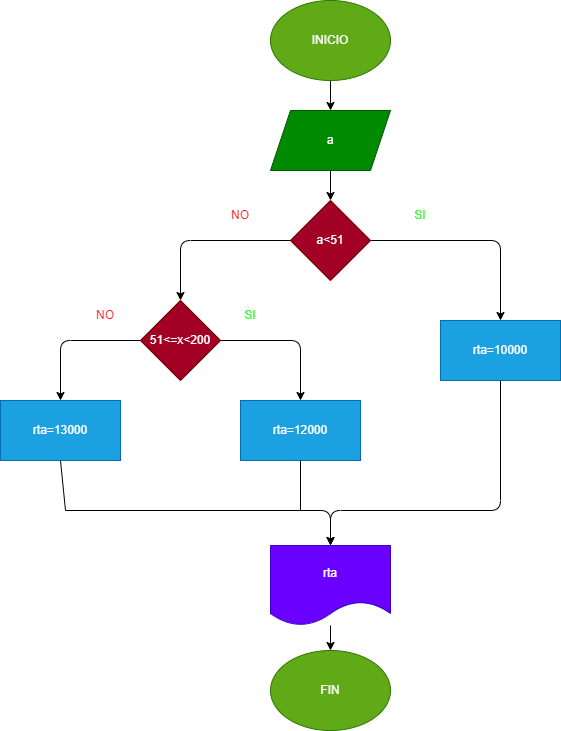

The diagram above was exported from draw.io. Its source (the exported page's mxGraphModel, read from the mxfile embedded in the PNG):
<mxGraphModel dx="692" dy="312" grid="1" gridSize="10" guides="1" tooltips="1" connect="1" arrows="1" fold="1" page="1" pageScale="1" pageWidth="850" pageHeight="1100" math="0" shadow="0">
  <root>
    <mxCell id="0" />
    <mxCell id="1" parent="0" />
    <mxCell id="2" value="" style="edgeStyle=none;html=1;" edge="1" parent="1" source="3" target="5">
      <mxGeometry relative="1" as="geometry" />
    </mxCell>
    <mxCell id="3" value="INICIO" style="ellipse;whiteSpace=wrap;html=1;fillColor=#60a917;fontColor=#ffffff;strokeColor=#2D7600;" vertex="1" parent="1">
      <mxGeometry x="415" width="120" height="80" as="geometry" />
    </mxCell>
    <mxCell id="4" value="" style="edgeStyle=none;html=1;" edge="1" parent="1" source="5" target="8">
      <mxGeometry relative="1" as="geometry" />
    </mxCell>
    <mxCell id="5" value="a" style="shape=parallelogram;perimeter=parallelogramPerimeter;whiteSpace=wrap;html=1;fixedSize=1;fillColor=#008a00;fontColor=#ffffff;strokeColor=#005700;" vertex="1" parent="1">
      <mxGeometry x="415" y="110" width="120" height="60" as="geometry" />
    </mxCell>
    <mxCell id="6" value="" style="edgeStyle=none;html=1;" edge="1" parent="1" source="8" target="10">
      <mxGeometry relative="1" as="geometry">
        <Array as="points">
          <mxPoint x="645" y="240" />
        </Array>
      </mxGeometry>
    </mxCell>
    <mxCell id="7" value="" style="edgeStyle=none;html=1;" edge="1" parent="1" source="8" target="13">
      <mxGeometry relative="1" as="geometry">
        <Array as="points">
          <mxPoint x="325" y="240" />
        </Array>
      </mxGeometry>
    </mxCell>
    <mxCell id="8" value="a&amp;lt;51" style="rhombus;whiteSpace=wrap;html=1;fillColor=#a20025;fontColor=#ffffff;strokeColor=#6F0000;" vertex="1" parent="1">
      <mxGeometry x="435" y="200" width="80" height="80" as="geometry" />
    </mxCell>
    <mxCell id="27" style="edgeStyle=none;html=1;entryX=0.5;entryY=0;entryDx=0;entryDy=0;fontColor=#33FF33;" edge="1" parent="1" source="10" target="20">
      <mxGeometry relative="1" as="geometry">
        <Array as="points">
          <mxPoint x="645" y="510" />
          <mxPoint x="475" y="510" />
        </Array>
      </mxGeometry>
    </mxCell>
    <mxCell id="10" value="rta=10000" style="whiteSpace=wrap;html=1;fillColor=#1ba1e2;fontColor=#ffffff;strokeColor=#006EAF;" vertex="1" parent="1">
      <mxGeometry x="585" y="320" width="120" height="60" as="geometry" />
    </mxCell>
    <mxCell id="11" value="" style="edgeStyle=none;html=1;" edge="1" parent="1" source="13" target="15">
      <mxGeometry relative="1" as="geometry">
        <Array as="points">
          <mxPoint x="445" y="340" />
        </Array>
      </mxGeometry>
    </mxCell>
    <mxCell id="12" value="" style="edgeStyle=none;html=1;" edge="1" parent="1" source="13" target="17">
      <mxGeometry relative="1" as="geometry">
        <Array as="points">
          <mxPoint x="205" y="340" />
        </Array>
      </mxGeometry>
    </mxCell>
    <mxCell id="13" value="51&amp;lt;=x&amp;lt;200" style="rhombus;whiteSpace=wrap;html=1;fillColor=#a20025;fontColor=#ffffff;strokeColor=#6F0000;" vertex="1" parent="1">
      <mxGeometry x="285" y="300" width="80" height="80" as="geometry" />
    </mxCell>
    <mxCell id="15" value="rta=12000" style="whiteSpace=wrap;html=1;fillColor=#1ba1e2;fontColor=#ffffff;strokeColor=#006EAF;" vertex="1" parent="1">
      <mxGeometry x="385" y="400" width="120" height="60" as="geometry" />
    </mxCell>
    <mxCell id="17" value="rta=13000" style="whiteSpace=wrap;html=1;fillColor=#1ba1e2;fontColor=#ffffff;strokeColor=#006EAF;" vertex="1" parent="1">
      <mxGeometry x="145" y="400" width="120" height="60" as="geometry" />
    </mxCell>
    <mxCell id="19" style="edgeStyle=none;html=1;" edge="1" parent="1" source="20" target="21">
      <mxGeometry relative="1" as="geometry" />
    </mxCell>
    <mxCell id="20" value="rta" style="shape=document;whiteSpace=wrap;html=1;boundedLbl=1;fillColor=#6a00ff;fontColor=#ffffff;strokeColor=#3700CC;" vertex="1" parent="1">
      <mxGeometry x="415" y="545" width="120" height="80" as="geometry" />
    </mxCell>
    <mxCell id="21" value="FIN" style="ellipse;whiteSpace=wrap;html=1;fillColor=#60a917;fontColor=#ffffff;strokeColor=#2D7600;" vertex="1" parent="1">
      <mxGeometry x="415" y="650" width="120" height="80" as="geometry" />
    </mxCell>
    <mxCell id="22" value="&lt;font color=&quot;#33ff33&quot;&gt;SI&lt;/font&gt;" style="text;html=1;strokeColor=none;fillColor=none;align=center;verticalAlign=middle;whiteSpace=wrap;rounded=0;" vertex="1" parent="1">
      <mxGeometry x="535" y="200" width="60" height="30" as="geometry" />
    </mxCell>
    <mxCell id="23" value="&lt;font color=&quot;#ff1212&quot;&gt;NO&lt;/font&gt;" style="text;html=1;strokeColor=none;fillColor=none;align=center;verticalAlign=middle;whiteSpace=wrap;rounded=0;" vertex="1" parent="1">
      <mxGeometry x="355" y="200" width="60" height="30" as="geometry" />
    </mxCell>
    <mxCell id="24" value="&lt;font color=&quot;#33ff33&quot;&gt;SI&lt;/font&gt;" style="text;html=1;strokeColor=none;fillColor=none;align=center;verticalAlign=middle;whiteSpace=wrap;rounded=0;" vertex="1" parent="1">
      <mxGeometry x="365" y="300" width="60" height="30" as="geometry" />
    </mxCell>
    <mxCell id="25" value="&lt;font color=&quot;#ff1212&quot;&gt;NO&lt;/font&gt;" style="text;html=1;strokeColor=none;fillColor=none;align=center;verticalAlign=middle;whiteSpace=wrap;rounded=0;" vertex="1" parent="1">
      <mxGeometry x="220" y="300" width="60" height="30" as="geometry" />
    </mxCell>
    <mxCell id="28" value="" style="endArrow=none;html=1;fontColor=#33FF33;exitX=0.5;exitY=1;exitDx=0;exitDy=0;" edge="1" parent="1" source="17">
      <mxGeometry width="50" height="50" relative="1" as="geometry">
        <mxPoint x="420" y="590" as="sourcePoint" />
        <mxPoint x="210" y="510" as="targetPoint" />
      </mxGeometry>
    </mxCell>
    <mxCell id="29" value="" style="endArrow=none;html=1;fontColor=#33FF33;entryX=0.5;entryY=1;entryDx=0;entryDy=0;" edge="1" parent="1" target="15">
      <mxGeometry width="50" height="50" relative="1" as="geometry">
        <mxPoint x="445" y="510" as="sourcePoint" />
        <mxPoint x="470" y="540" as="targetPoint" />
      </mxGeometry>
    </mxCell>
    <mxCell id="30" value="" style="endArrow=classic;html=1;fontColor=#33FF33;entryX=0.5;entryY=0;entryDx=0;entryDy=0;" edge="1" parent="1" target="20">
      <mxGeometry width="50" height="50" relative="1" as="geometry">
        <mxPoint x="210" y="510" as="sourcePoint" />
        <mxPoint x="620" y="530" as="targetPoint" />
        <Array as="points">
          <mxPoint x="475" y="510" />
        </Array>
      </mxGeometry>
    </mxCell>
  </root>
</mxGraphModel>